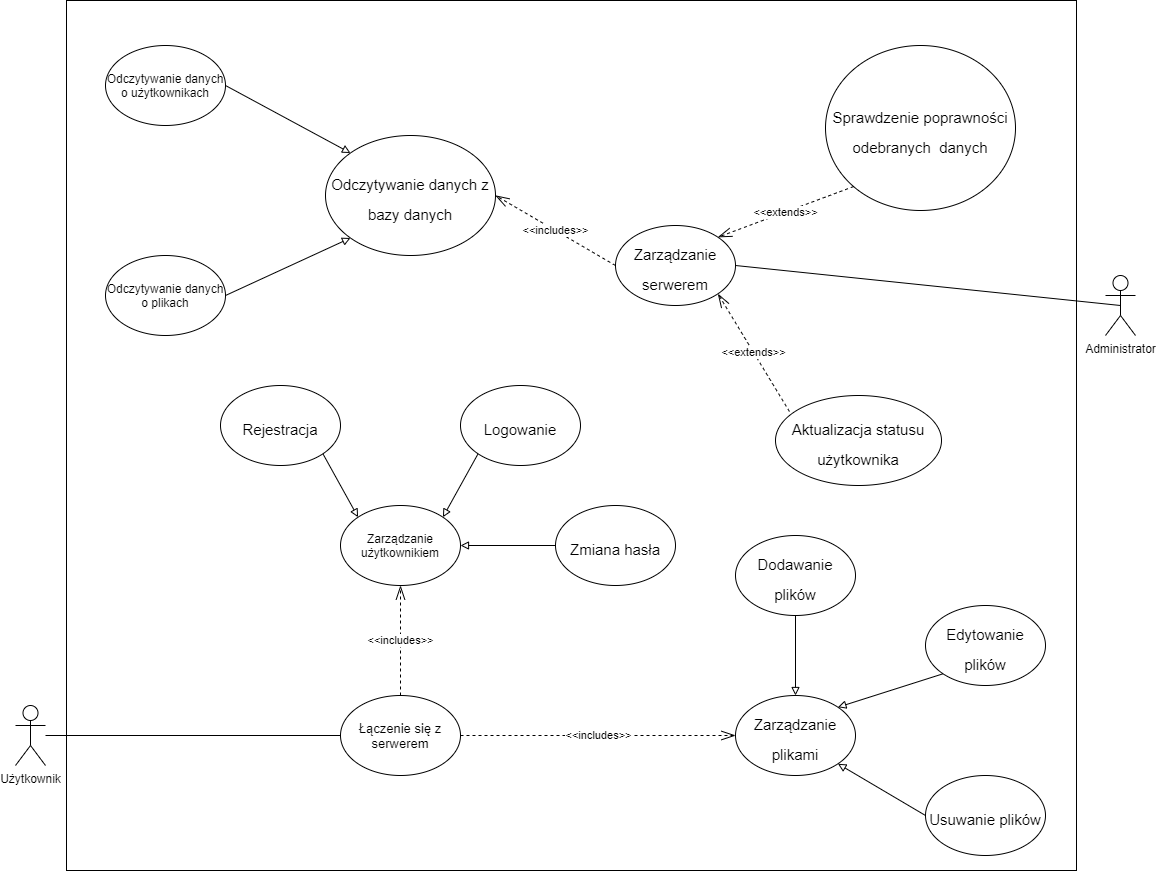

The diagram above was exported from draw.io. Its source (the exported page's mxGraphModel, read from the mxfile embedded in the PNG):
<mxGraphModel dx="2500" dy="2136" grid="1" gridSize="10" guides="1" tooltips="1" connect="1" arrows="1" fold="1" page="1" pageScale="1" pageWidth="827" pageHeight="1169" math="0" shadow="0">
  <root>
    <mxCell id="0" />
    <mxCell id="1" parent="0" />
    <mxCell id="p-s19c8y4CJyEoA48vVv-1" value="" style="rounded=0;whiteSpace=wrap;html=1;" parent="1" vertex="1">
      <mxGeometry x="-249" y="-385" width="1010" height="870" as="geometry" />
    </mxCell>
    <mxCell id="p-s19c8y4CJyEoA48vVv-4" value="Użytkownik&lt;br&gt;" style="shape=umlActor;verticalLabelPosition=bottom;verticalAlign=top;html=1;outlineConnect=0;" parent="1" vertex="1">
      <mxGeometry x="-300" y="320" width="30" height="60" as="geometry" />
    </mxCell>
    <mxCell id="p-s19c8y4CJyEoA48vVv-5" value="Administrator" style="shape=umlActor;verticalLabelPosition=bottom;verticalAlign=top;html=1;outlineConnect=0;" parent="1" vertex="1">
      <mxGeometry x="790" y="-110" width="30" height="60" as="geometry" />
    </mxCell>
    <mxCell id="p-s19c8y4CJyEoA48vVv-7" value="&lt;span style=&quot;font-size: 13px&quot;&gt;Łączenie się z serwerem&lt;/span&gt;" style="ellipse;whiteSpace=wrap;html=1;" parent="1" vertex="1">
      <mxGeometry x="25" y="310" width="120" height="80" as="geometry" />
    </mxCell>
    <mxCell id="p-s19c8y4CJyEoA48vVv-11" value="&lt;span style=&quot;font-size: 15px&quot;&gt;Rejestracja&lt;/span&gt;" style="ellipse;whiteSpace=wrap;html=1;fontSize=25;" parent="1" vertex="1">
      <mxGeometry x="-95" width="120" height="80" as="geometry" />
    </mxCell>
    <mxCell id="p-s19c8y4CJyEoA48vVv-14" value="&lt;span style=&quot;font-size: 15px&quot;&gt;Logowanie&lt;/span&gt;" style="ellipse;whiteSpace=wrap;html=1;fontSize=25;" parent="1" vertex="1">
      <mxGeometry x="145" width="120" height="80" as="geometry" />
    </mxCell>
    <mxCell id="p-s19c8y4CJyEoA48vVv-16" value="&lt;span style=&quot;font-size: 15px&quot;&gt;Zarządzanie plikami&lt;/span&gt;" style="ellipse;whiteSpace=wrap;html=1;fontSize=25;" parent="1" vertex="1">
      <mxGeometry x="420" y="310" width="120" height="80" as="geometry" />
    </mxCell>
    <mxCell id="p-s19c8y4CJyEoA48vVv-28" value="" style="endArrow=none;html=1;fontSize=25;entryX=0;entryY=0.5;entryDx=0;entryDy=0;endFill=0;" parent="1" source="p-s19c8y4CJyEoA48vVv-4" target="p-s19c8y4CJyEoA48vVv-7" edge="1">
      <mxGeometry width="50" height="50" relative="1" as="geometry">
        <mxPoint x="150" y="300" as="sourcePoint" />
        <mxPoint x="200" y="250" as="targetPoint" />
      </mxGeometry>
    </mxCell>
    <mxCell id="p-s19c8y4CJyEoA48vVv-33" value="&lt;span style=&quot;font-size: 15px&quot;&gt;Zarządzanie serwerem&lt;/span&gt;" style="ellipse;whiteSpace=wrap;html=1;fontSize=25;" parent="1" vertex="1">
      <mxGeometry x="300" y="-160" width="120" height="80" as="geometry" />
    </mxCell>
    <mxCell id="p-s19c8y4CJyEoA48vVv-40" value="&lt;span style=&quot;font-size: 15px&quot;&gt;Odczytywanie danych z bazy danych&lt;/span&gt;" style="ellipse;whiteSpace=wrap;html=1;fontSize=25;" parent="1" vertex="1">
      <mxGeometry x="10" y="-250" width="170" height="120" as="geometry" />
    </mxCell>
    <mxCell id="p-s19c8y4CJyEoA48vVv-56" value="" style="endArrow=none;html=1;fontSize=25;entryX=1;entryY=0.5;entryDx=0;entryDy=0;exitX=0.5;exitY=0.5;exitDx=0;exitDy=0;exitPerimeter=0;endFill=0;" parent="1" source="p-s19c8y4CJyEoA48vVv-5" target="p-s19c8y4CJyEoA48vVv-33" edge="1">
      <mxGeometry width="50" height="50" relative="1" as="geometry">
        <mxPoint x="470" y="20" as="sourcePoint" />
        <mxPoint x="370.2800000000002" y="-66.70000000000005" as="targetPoint" />
      </mxGeometry>
    </mxCell>
    <mxCell id="p-s19c8y4CJyEoA48vVv-59" value="&lt;span style=&quot;font-size: 15px&quot;&gt;Sprawdzenie poprawności odebranych &amp;nbsp;danych&lt;/span&gt;" style="ellipse;whiteSpace=wrap;html=1;fontSize=25;" parent="1" vertex="1">
      <mxGeometry x="510" y="-340" width="190" height="165" as="geometry" />
    </mxCell>
    <mxCell id="p-s19c8y4CJyEoA48vVv-63" value="&lt;span style=&quot;font-size: 15px&quot;&gt;Aktualizacja statusu użytkownika&lt;/span&gt;" style="ellipse;whiteSpace=wrap;html=1;fontSize=25;" parent="1" vertex="1">
      <mxGeometry x="460" y="10" width="166" height="90" as="geometry" />
    </mxCell>
    <mxCell id="Vo-rXra2RyZwbebohBAB-9" value="&amp;lt;&amp;lt;includes&amp;gt;&amp;gt;" style="endArrow=openThin;dashed=1;endFill=0;endSize=12;html=1;exitX=1;exitY=0.5;exitDx=0;exitDy=0;entryX=0;entryY=0.5;entryDx=0;entryDy=0;" parent="1" source="p-s19c8y4CJyEoA48vVv-7" target="p-s19c8y4CJyEoA48vVv-16" edge="1">
      <mxGeometry width="160" relative="1" as="geometry">
        <mxPoint x="414" y="349.5" as="sourcePoint" />
        <mxPoint x="220" y="349.5" as="targetPoint" />
      </mxGeometry>
    </mxCell>
    <mxCell id="Vo-rXra2RyZwbebohBAB-10" value="&lt;span style=&quot;font-size: 15px&quot;&gt;Dodawanie plików&lt;/span&gt;" style="ellipse;whiteSpace=wrap;html=1;fontSize=25;" parent="1" vertex="1">
      <mxGeometry x="420" y="150" width="120" height="80" as="geometry" />
    </mxCell>
    <mxCell id="Vo-rXra2RyZwbebohBAB-11" value="&lt;span style=&quot;font-size: 15px&quot;&gt;Edytowanie plików&lt;/span&gt;" style="ellipse;whiteSpace=wrap;html=1;fontSize=25;" parent="1" vertex="1">
      <mxGeometry x="610" y="220" width="120" height="80" as="geometry" />
    </mxCell>
    <mxCell id="Vo-rXra2RyZwbebohBAB-12" value="&lt;span style=&quot;font-size: 15px&quot;&gt;Usuwanie plików&lt;/span&gt;" style="ellipse;whiteSpace=wrap;html=1;fontSize=25;" parent="1" vertex="1">
      <mxGeometry x="610" y="390" width="120" height="80" as="geometry" />
    </mxCell>
    <mxCell id="Vo-rXra2RyZwbebohBAB-18" value="&amp;lt;&amp;lt;extends&amp;gt;&amp;gt;" style="endArrow=openThin;dashed=1;endFill=0;endSize=12;html=1;exitX=0.084;exitY=0.178;exitDx=0;exitDy=0;entryX=1;entryY=1;entryDx=0;entryDy=0;exitPerimeter=0;" parent="1" source="p-s19c8y4CJyEoA48vVv-63" target="p-s19c8y4CJyEoA48vVv-33" edge="1">
      <mxGeometry width="160" relative="1" as="geometry">
        <mxPoint x="390" y="60" as="sourcePoint" />
        <mxPoint x="390" y="-20" as="targetPoint" />
      </mxGeometry>
    </mxCell>
    <mxCell id="Vo-rXra2RyZwbebohBAB-19" value="&amp;lt;&amp;lt;extends&amp;gt;&amp;gt;" style="endArrow=openThin;dashed=1;endFill=0;endSize=12;html=1;exitX=0;exitY=1;exitDx=0;exitDy=0;entryX=1;entryY=0;entryDx=0;entryDy=0;" parent="1" source="p-s19c8y4CJyEoA48vVv-59" target="p-s19c8y4CJyEoA48vVv-33" edge="1">
      <mxGeometry width="160" relative="1" as="geometry">
        <mxPoint x="491.51399999999995" y="-112.26000000000002" as="sourcePoint" />
        <mxPoint x="413.99640687119273" y="-189.9957287525381" as="targetPoint" />
      </mxGeometry>
    </mxCell>
    <mxCell id="Vo-rXra2RyZwbebohBAB-21" value="Odczytywanie danych o użytkownikach" style="ellipse;whiteSpace=wrap;html=1;" parent="1" vertex="1">
      <mxGeometry x="-210" y="-340" width="120" height="80" as="geometry" />
    </mxCell>
    <mxCell id="Vo-rXra2RyZwbebohBAB-23" value="" style="endArrow=block;html=1;exitX=1;exitY=0.5;exitDx=0;exitDy=0;entryX=0;entryY=0;entryDx=0;entryDy=0;endFill=0;" parent="1" source="Vo-rXra2RyZwbebohBAB-21" target="p-s19c8y4CJyEoA48vVv-40" edge="1">
      <mxGeometry width="50" height="50" relative="1" as="geometry">
        <mxPoint x="280" y="30" as="sourcePoint" />
        <mxPoint x="330" y="-20" as="targetPoint" />
      </mxGeometry>
    </mxCell>
    <mxCell id="Vo-rXra2RyZwbebohBAB-24" value="Odczytywanie danych o plikach" style="ellipse;whiteSpace=wrap;html=1;" parent="1" vertex="1">
      <mxGeometry x="-210" y="-130" width="120" height="80" as="geometry" />
    </mxCell>
    <mxCell id="Vo-rXra2RyZwbebohBAB-25" value="" style="endArrow=block;html=1;exitX=1;exitY=0.5;exitDx=0;exitDy=0;endFill=0;entryX=0;entryY=1;entryDx=0;entryDy=0;" parent="1" source="Vo-rXra2RyZwbebohBAB-24" edge="1" target="p-s19c8y4CJyEoA48vVv-40">
      <mxGeometry width="50" height="50" relative="1" as="geometry">
        <mxPoint x="280" y="30" as="sourcePoint" />
        <mxPoint x="-40" y="110" as="targetPoint" />
      </mxGeometry>
    </mxCell>
    <mxCell id="Vo-rXra2RyZwbebohBAB-30" value="Zarządzanie użytkownikiem" style="ellipse;whiteSpace=wrap;html=1;" parent="1" vertex="1">
      <mxGeometry x="25" y="120" width="120" height="80" as="geometry" />
    </mxCell>
    <mxCell id="2bckmOUSaidL1YyX989m-4" value="&amp;lt;&amp;lt;includes&amp;gt;&amp;gt;" style="endArrow=openThin;dashed=1;endFill=0;endSize=12;html=1;exitX=0;exitY=0.5;exitDx=0;exitDy=0;entryX=1;entryY=0.5;entryDx=0;entryDy=0;" edge="1" parent="1" source="p-s19c8y4CJyEoA48vVv-33" target="p-s19c8y4CJyEoA48vVv-40">
      <mxGeometry width="160" relative="1" as="geometry">
        <mxPoint x="304" y="-70" as="sourcePoint" />
        <mxPoint x="139.58064931249464" y="-202.20695610463872" as="targetPoint" />
      </mxGeometry>
    </mxCell>
    <mxCell id="2bckmOUSaidL1YyX989m-5" value="&amp;lt;&amp;lt;includes&amp;gt;&amp;gt;" style="endArrow=openThin;dashed=1;endFill=0;endSize=12;html=1;exitX=0.5;exitY=0;exitDx=0;exitDy=0;entryX=0.5;entryY=1;entryDx=0;entryDy=0;" edge="1" parent="1" source="p-s19c8y4CJyEoA48vVv-7" target="Vo-rXra2RyZwbebohBAB-30">
      <mxGeometry width="160" relative="1" as="geometry">
        <mxPoint x="155" y="360" as="sourcePoint" />
        <mxPoint x="430" y="360" as="targetPoint" />
      </mxGeometry>
    </mxCell>
    <mxCell id="2bckmOUSaidL1YyX989m-6" value="" style="endArrow=block;html=1;exitX=1;exitY=1;exitDx=0;exitDy=0;endFill=0;entryX=0;entryY=0;entryDx=0;entryDy=0;" edge="1" parent="1" source="p-s19c8y4CJyEoA48vVv-11" target="Vo-rXra2RyZwbebohBAB-30">
      <mxGeometry width="50" height="50" relative="1" as="geometry">
        <mxPoint x="-80" y="-80" as="sourcePoint" />
        <mxPoint x="45.00018021832011" y="-137.5001276546434" as="targetPoint" />
      </mxGeometry>
    </mxCell>
    <mxCell id="2bckmOUSaidL1YyX989m-8" value="" style="endArrow=block;html=1;exitX=0;exitY=1;exitDx=0;exitDy=0;endFill=0;entryX=1;entryY=0;entryDx=0;entryDy=0;" edge="1" parent="1" source="p-s19c8y4CJyEoA48vVv-14" target="Vo-rXra2RyZwbebohBAB-30">
      <mxGeometry width="50" height="50" relative="1" as="geometry">
        <mxPoint x="17.426406871193194" y="78.28427124746213" as="sourcePoint" />
        <mxPoint x="52.573593128806806" y="141.71572875253787" as="targetPoint" />
      </mxGeometry>
    </mxCell>
    <mxCell id="2bckmOUSaidL1YyX989m-9" value="&lt;span style=&quot;font-size: 15px&quot;&gt;Zmiana hasła&lt;/span&gt;" style="ellipse;whiteSpace=wrap;html=1;fontSize=25;" vertex="1" parent="1">
      <mxGeometry x="240" y="120" width="120" height="80" as="geometry" />
    </mxCell>
    <mxCell id="2bckmOUSaidL1YyX989m-10" value="" style="endArrow=block;html=1;exitX=0;exitY=0.5;exitDx=0;exitDy=0;endFill=0;entryX=1;entryY=0.5;entryDx=0;entryDy=0;" edge="1" parent="1" source="2bckmOUSaidL1YyX989m-9" target="Vo-rXra2RyZwbebohBAB-30">
      <mxGeometry width="50" height="50" relative="1" as="geometry">
        <mxPoint x="172.5735931288068" y="78.28427124746213" as="sourcePoint" />
        <mxPoint x="137.4264068711932" y="141.71572875253787" as="targetPoint" />
      </mxGeometry>
    </mxCell>
    <mxCell id="2bckmOUSaidL1YyX989m-11" value="" style="endArrow=block;html=1;exitX=0.5;exitY=1;exitDx=0;exitDy=0;endFill=0;entryX=0.5;entryY=0;entryDx=0;entryDy=0;" edge="1" parent="1" source="Vo-rXra2RyZwbebohBAB-10" target="p-s19c8y4CJyEoA48vVv-16">
      <mxGeometry width="50" height="50" relative="1" as="geometry">
        <mxPoint x="250" y="170" as="sourcePoint" />
        <mxPoint x="155" y="170" as="targetPoint" />
      </mxGeometry>
    </mxCell>
    <mxCell id="2bckmOUSaidL1YyX989m-12" value="" style="endArrow=block;html=1;exitX=0;exitY=1;exitDx=0;exitDy=0;endFill=0;entryX=1;entryY=0;entryDx=0;entryDy=0;" edge="1" parent="1" source="Vo-rXra2RyZwbebohBAB-11" target="p-s19c8y4CJyEoA48vVv-16">
      <mxGeometry width="50" height="50" relative="1" as="geometry">
        <mxPoint x="490" y="240" as="sourcePoint" />
        <mxPoint x="490" y="320" as="targetPoint" />
      </mxGeometry>
    </mxCell>
    <mxCell id="2bckmOUSaidL1YyX989m-13" value="" style="endArrow=block;html=1;exitX=0;exitY=0.5;exitDx=0;exitDy=0;endFill=0;entryX=1;entryY=1;entryDx=0;entryDy=0;" edge="1" parent="1" source="Vo-rXra2RyZwbebohBAB-12" target="p-s19c8y4CJyEoA48vVv-16">
      <mxGeometry width="50" height="50" relative="1" as="geometry">
        <mxPoint x="637.5735931288068" y="298.28427124746213" as="sourcePoint" />
        <mxPoint x="532.4264068711932" y="331.71572875253787" as="targetPoint" />
      </mxGeometry>
    </mxCell>
  </root>
</mxGraphModel>